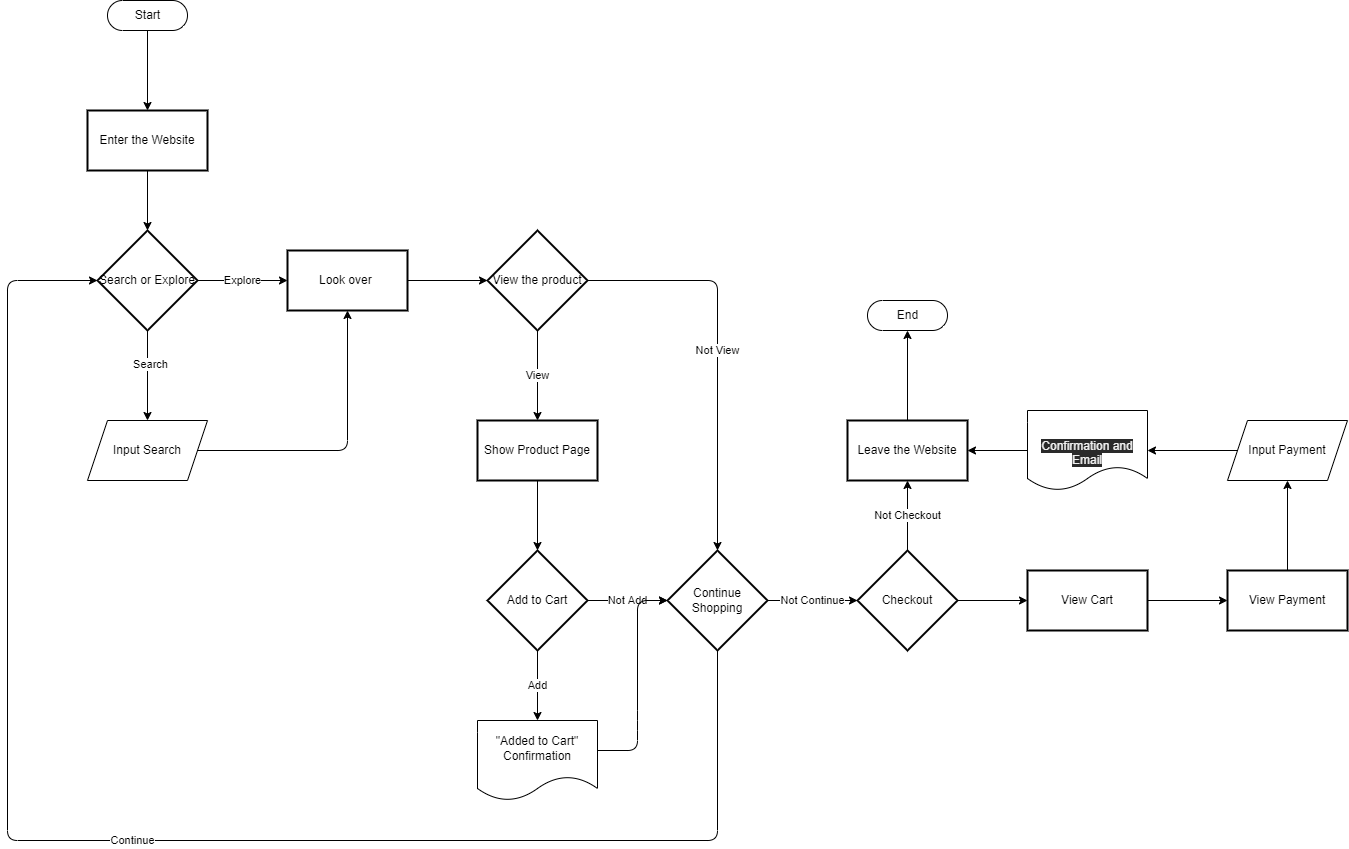

The diagram above was exported from draw.io. Its source (the exported page's mxGraphModel, read from the mxfile embedded in the PNG):
<mxGraphModel dx="2142" dy="518" grid="1" gridSize="10" guides="1" tooltips="1" connect="1" arrows="1" fold="1" page="1" pageScale="1" pageWidth="850" pageHeight="1100" math="0" shadow="0">
  <root>
    <mxCell id="0" />
    <mxCell id="1" parent="0" />
    <mxCell id="7" value="" style="edgeStyle=none;html=1;" edge="1" parent="1" source="4">
      <mxGeometry relative="1" as="geometry">
        <mxPoint x="70" y="350" as="targetPoint" />
      </mxGeometry>
    </mxCell>
    <mxCell id="4" value="Enter the Website" style="whiteSpace=wrap;html=1;strokeWidth=2;" vertex="1" parent="1">
      <mxGeometry x="10" y="230" width="120" height="60" as="geometry" />
    </mxCell>
    <mxCell id="5" value="" style="edgeStyle=none;html=1;" edge="1" parent="1" target="4">
      <mxGeometry relative="1" as="geometry">
        <mxPoint x="70" y="150" as="sourcePoint" />
      </mxGeometry>
    </mxCell>
    <mxCell id="9" value="" style="edgeStyle=none;html=1;" edge="1" parent="1">
      <mxGeometry relative="1" as="geometry">
        <mxPoint x="70" y="450" as="sourcePoint" />
        <mxPoint x="70" y="540" as="targetPoint" />
      </mxGeometry>
    </mxCell>
    <mxCell id="10" value="Search" style="edgeLabel;html=1;align=center;verticalAlign=middle;resizable=0;points=[];" vertex="1" connectable="0" parent="9">
      <mxGeometry x="-0.26" y="2" relative="1" as="geometry">
        <mxPoint as="offset" />
      </mxGeometry>
    </mxCell>
    <mxCell id="11" value="Search or Explore" style="strokeWidth=2;html=1;shape=mxgraph.flowchart.decision;whiteSpace=wrap;" vertex="1" parent="1">
      <mxGeometry x="20" y="350" width="100" height="100" as="geometry" />
    </mxCell>
    <mxCell id="12" value="Look over&amp;nbsp;" style="whiteSpace=wrap;html=1;strokeWidth=2;" vertex="1" parent="1">
      <mxGeometry x="210" y="370" width="120" height="60" as="geometry" />
    </mxCell>
    <mxCell id="16" style="edgeStyle=none;html=1;exitX=1;exitY=0.5;exitDx=0;exitDy=0;entryX=0.5;entryY=1;entryDx=0;entryDy=0;" edge="1" parent="1" source="mTs-mMdq9a5RFiMoAe7n-69" target="12">
      <mxGeometry relative="1" as="geometry">
        <mxPoint x="130" y="570" as="sourcePoint" />
        <Array as="points">
          <mxPoint x="270" y="570" />
        </Array>
      </mxGeometry>
    </mxCell>
    <mxCell id="19" value="Explore" style="edgeStyle=none;html=1;exitX=1;exitY=0.5;exitDx=0;exitDy=0;exitPerimeter=0;entryX=0;entryY=0.5;entryDx=0;entryDy=0;" edge="1" parent="1" source="11" target="12">
      <mxGeometry relative="1" as="geometry" />
    </mxCell>
    <mxCell id="17" value="View the product" style="strokeWidth=2;html=1;shape=mxgraph.flowchart.decision;whiteSpace=wrap;" vertex="1" parent="1">
      <mxGeometry x="410" y="350" width="100" height="100" as="geometry" />
    </mxCell>
    <mxCell id="18" style="edgeStyle=none;html=1;entryX=0;entryY=0.5;entryDx=0;entryDy=0;entryPerimeter=0;" edge="1" parent="1" source="12" target="17">
      <mxGeometry relative="1" as="geometry" />
    </mxCell>
    <mxCell id="mTs-mMdq9a5RFiMoAe7n-37" style="edgeStyle=none;html=1;exitX=0.5;exitY=1;exitDx=0;exitDy=0;entryX=0.5;entryY=0;entryDx=0;entryDy=0;entryPerimeter=0;" edge="1" parent="1" source="21" target="23">
      <mxGeometry relative="1" as="geometry" />
    </mxCell>
    <mxCell id="21" value="Show Product Page" style="whiteSpace=wrap;html=1;strokeWidth=2;" vertex="1" parent="1">
      <mxGeometry x="400" y="540" width="120" height="60" as="geometry" />
    </mxCell>
    <mxCell id="24" value="View" style="edgeStyle=none;html=1;" edge="1" parent="1" source="17" target="21">
      <mxGeometry relative="1" as="geometry" />
    </mxCell>
    <mxCell id="mTs-mMdq9a5RFiMoAe7n-38" value="Not Add" style="edgeStyle=none;html=1;exitX=1;exitY=0.5;exitDx=0;exitDy=0;exitPerimeter=0;" edge="1" parent="1" source="23" target="35">
      <mxGeometry relative="1" as="geometry" />
    </mxCell>
    <mxCell id="23" value="Add to Cart" style="strokeWidth=2;html=1;shape=mxgraph.flowchart.decision;whiteSpace=wrap;" vertex="1" parent="1">
      <mxGeometry x="410" y="670" width="100" height="100" as="geometry" />
    </mxCell>
    <mxCell id="29" value="Add" style="edgeStyle=none;html=1;" edge="1" parent="1" source="23">
      <mxGeometry relative="1" as="geometry">
        <mxPoint x="460" y="840" as="targetPoint" />
      </mxGeometry>
    </mxCell>
    <mxCell id="mTs-mMdq9a5RFiMoAe7n-47" value="Continue" style="edgeStyle=none;html=1;entryX=0;entryY=0.5;entryDx=0;entryDy=0;entryPerimeter=0;" edge="1" parent="1" source="35" target="11">
      <mxGeometry relative="1" as="geometry">
        <mxPoint x="640" y="960" as="targetPoint" />
        <Array as="points">
          <mxPoint x="640" y="960" />
          <mxPoint x="-70" y="960" />
          <mxPoint x="-70" y="400" />
        </Array>
      </mxGeometry>
    </mxCell>
    <mxCell id="mTs-mMdq9a5RFiMoAe7n-49" value="Not Continue" style="edgeStyle=none;html=1;" edge="1" parent="1" source="35">
      <mxGeometry relative="1" as="geometry">
        <mxPoint x="780" y="720" as="targetPoint" />
      </mxGeometry>
    </mxCell>
    <mxCell id="35" value="Continue Shopping" style="strokeWidth=2;html=1;shape=mxgraph.flowchart.decision;whiteSpace=wrap;" vertex="1" parent="1">
      <mxGeometry x="590" y="670" width="100" height="100" as="geometry" />
    </mxCell>
    <mxCell id="34" value="Not View" style="edgeStyle=none;html=1;entryX=0.5;entryY=0;entryDx=0;entryDy=0;entryPerimeter=0;" edge="1" parent="1" source="17" target="35">
      <mxGeometry relative="1" as="geometry">
        <mxPoint x="640" y="690" as="targetPoint" />
        <Array as="points">
          <mxPoint x="640" y="400" />
        </Array>
      </mxGeometry>
    </mxCell>
    <mxCell id="33" style="edgeStyle=none;html=1;entryX=0;entryY=0.5;entryDx=0;entryDy=0;entryPerimeter=0;" edge="1" parent="1" target="35">
      <mxGeometry relative="1" as="geometry">
        <mxPoint x="580" y="720" as="targetPoint" />
        <mxPoint x="520" y="870" as="sourcePoint" />
        <Array as="points">
          <mxPoint x="560" y="870" />
          <mxPoint x="560" y="840" />
          <mxPoint x="560" y="720" />
        </Array>
      </mxGeometry>
    </mxCell>
    <mxCell id="mTs-mMdq9a5RFiMoAe7n-52" value="Not Checkout" style="edgeStyle=none;html=1;exitX=0.5;exitY=0;exitDx=0;exitDy=0;exitPerimeter=0;" edge="1" parent="1" source="mTs-mMdq9a5RFiMoAe7n-57" target="mTs-mMdq9a5RFiMoAe7n-51">
      <mxGeometry relative="1" as="geometry">
        <mxPoint x="820" y="680" as="sourcePoint" />
        <Array as="points" />
      </mxGeometry>
    </mxCell>
    <mxCell id="mTs-mMdq9a5RFiMoAe7n-55" style="edgeStyle=none;html=1;entryX=0.5;entryY=0.5;entryDx=0;entryDy=15;entryPerimeter=0;" edge="1" parent="1" source="mTs-mMdq9a5RFiMoAe7n-51" target="mTs-mMdq9a5RFiMoAe7n-53">
      <mxGeometry relative="1" as="geometry" />
    </mxCell>
    <mxCell id="mTs-mMdq9a5RFiMoAe7n-51" value="Leave the Website" style="whiteSpace=wrap;html=1;strokeWidth=2;" vertex="1" parent="1">
      <mxGeometry x="770" y="540" width="120" height="60" as="geometry" />
    </mxCell>
    <mxCell id="mTs-mMdq9a5RFiMoAe7n-53" value="End" style="html=1;dashed=0;whitespace=wrap;shape=mxgraph.dfd.start" vertex="1" parent="1">
      <mxGeometry x="790" y="420" width="80" height="30" as="geometry" />
    </mxCell>
    <mxCell id="mTs-mMdq9a5RFiMoAe7n-54" value="Start" style="html=1;dashed=0;whitespace=wrap;shape=mxgraph.dfd.start" vertex="1" parent="1">
      <mxGeometry x="30" y="120" width="80" height="30" as="geometry" />
    </mxCell>
    <mxCell id="mTs-mMdq9a5RFiMoAe7n-60" value="" style="edgeStyle=none;html=1;" edge="1" parent="1" source="mTs-mMdq9a5RFiMoAe7n-57" target="mTs-mMdq9a5RFiMoAe7n-59">
      <mxGeometry relative="1" as="geometry" />
    </mxCell>
    <mxCell id="mTs-mMdq9a5RFiMoAe7n-57" value="Checkout" style="strokeWidth=2;html=1;shape=mxgraph.flowchart.decision;whiteSpace=wrap;" vertex="1" parent="1">
      <mxGeometry x="780" y="670" width="100" height="100" as="geometry" />
    </mxCell>
    <mxCell id="mTs-mMdq9a5RFiMoAe7n-62" value="" style="edgeStyle=none;html=1;" edge="1" parent="1" source="mTs-mMdq9a5RFiMoAe7n-59" target="mTs-mMdq9a5RFiMoAe7n-61">
      <mxGeometry relative="1" as="geometry" />
    </mxCell>
    <mxCell id="mTs-mMdq9a5RFiMoAe7n-59" value="View Cart" style="whiteSpace=wrap;html=1;strokeWidth=2;" vertex="1" parent="1">
      <mxGeometry x="950" y="690" width="120" height="60" as="geometry" />
    </mxCell>
    <mxCell id="mTs-mMdq9a5RFiMoAe7n-64" value="" style="edgeStyle=none;html=1;" edge="1" parent="1" source="mTs-mMdq9a5RFiMoAe7n-61">
      <mxGeometry relative="1" as="geometry">
        <mxPoint x="1210" y="600" as="targetPoint" />
      </mxGeometry>
    </mxCell>
    <mxCell id="mTs-mMdq9a5RFiMoAe7n-61" value="View Payment" style="whiteSpace=wrap;html=1;strokeWidth=2;" vertex="1" parent="1">
      <mxGeometry x="1150" y="690" width="120" height="60" as="geometry" />
    </mxCell>
    <mxCell id="mTs-mMdq9a5RFiMoAe7n-67" value="" style="edgeStyle=none;html=1;exitX=0;exitY=0.5;exitDx=0;exitDy=0;" edge="1" parent="1" source="mTs-mMdq9a5RFiMoAe7n-70">
      <mxGeometry relative="1" as="geometry">
        <mxPoint x="1150" y="570" as="sourcePoint" />
        <mxPoint x="1070" y="570" as="targetPoint" />
      </mxGeometry>
    </mxCell>
    <mxCell id="mTs-mMdq9a5RFiMoAe7n-68" value="" style="edgeStyle=none;html=1;" edge="1" parent="1" target="mTs-mMdq9a5RFiMoAe7n-51">
      <mxGeometry relative="1" as="geometry">
        <mxPoint x="950" y="570" as="sourcePoint" />
      </mxGeometry>
    </mxCell>
    <mxCell id="mTs-mMdq9a5RFiMoAe7n-69" value="Input Search" style="shape=parallelogram;perimeter=parallelogramPerimeter;whiteSpace=wrap;html=1;fixedSize=1;" vertex="1" parent="1">
      <mxGeometry x="10" y="540" width="120" height="60" as="geometry" />
    </mxCell>
    <mxCell id="mTs-mMdq9a5RFiMoAe7n-70" value="Input Payment" style="shape=parallelogram;perimeter=parallelogramPerimeter;whiteSpace=wrap;html=1;fixedSize=1;" vertex="1" parent="1">
      <mxGeometry x="1150" y="540" width="120" height="60" as="geometry" />
    </mxCell>
    <mxCell id="mTs-mMdq9a5RFiMoAe7n-71" value="&lt;br&gt;&lt;br&gt;&lt;span style=&quot;color: rgb(240 , 240 , 240) ; font-family: &amp;#34;helvetica&amp;#34; ; font-size: 12px ; font-style: normal ; font-weight: 400 ; letter-spacing: normal ; text-align: center ; text-indent: 0px ; text-transform: none ; word-spacing: 0px ; background-color: rgb(42 , 42 , 42) ; display: inline ; float: none&quot;&gt;Confirmation and Email&lt;/span&gt;" style="shape=document;whiteSpace=wrap;html=1;boundedLbl=1;" vertex="1" parent="1">
      <mxGeometry x="950" y="530" width="120" height="80" as="geometry" />
    </mxCell>
    <mxCell id="mTs-mMdq9a5RFiMoAe7n-73" value="&lt;span&gt;&quot;Added to Cart&quot; Confirmation&lt;/span&gt;" style="shape=document;whiteSpace=wrap;html=1;boundedLbl=1;" vertex="1" parent="1">
      <mxGeometry x="400" y="840" width="120" height="80" as="geometry" />
    </mxCell>
  </root>
</mxGraphModel>